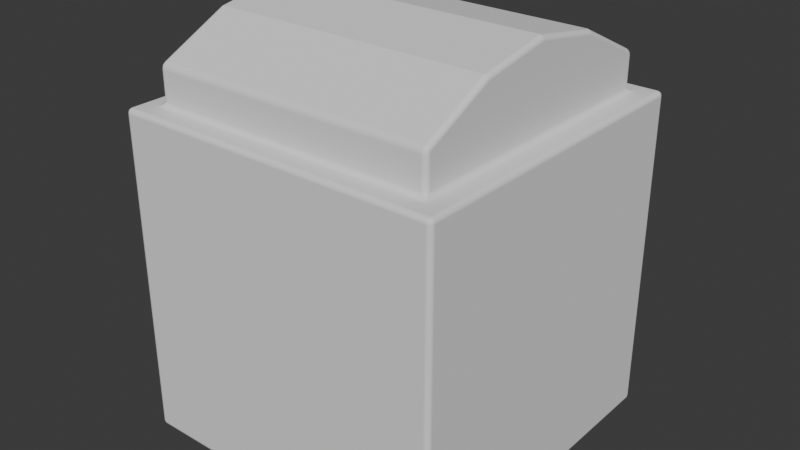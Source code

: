 # Source: Residential_Block_01.blend  (saved by Blender 5.0.119; exported with 4.5.12 LTS)
import bpy
from mathutils import Matrix  # noqa: F401  (used for matrix-valued properties, if any)

bpy.ops.wm.read_factory_settings(use_empty=True)
scene = bpy.context.scene
scene.name = 'Scene'

# ---- world
world_world = bpy.data.worlds.new('World'); scene.world = world_world
world_world.use_nodes = True; world_world.node_tree.nodes.clear()
_N = world_world.node_tree.nodes; _L = world_world.node_tree.links
n0 = _N.new('ShaderNodeOutputWorld'); n0.name = 'World Output'; n0.location = (200, 100)
n1 = _N.new('ShaderNodeBackground'); n1.name = 'Background'; n1.location = (-200, 100)
n1.inputs[0].default_value = (0.05088, 0.05088, 0.05088, 1.0)
_L.new(n1.outputs[0], n0.inputs[0])
n0.is_active_output = True
world_world.color = (0.05088, 0.05088, 0.05088)
world_world.sun_shadow_jitter_overblur = 0.0

# ---- meshes
me_cube_001 = bpy.data.meshes.new('Cube.001')
me_cube_001.from_pydata([(-1.0, -1.0, -1.0), (-0.8622, -0.8622, 1.0), (-1.0, 1.0, -1.0), (-0.8622, 0.8622, 1.0), (1.0, -1.0, -1.0), (0.8622, -0.8622, 1.0), (1.0, 1.0, -1.0), (0.8622, 0.8622, 1.0), (-1.0, -1.0, 1.0), (-1.0, 1.0, 1.0), (1.0, 1.0, 1.0), (1.0, -1.0, 1.0), (-0.8622, -0.8622, 1.23), (-0.8622, 0.8622, 1.23), (0.8622, 0.8622, 1.23), (0.8622, -0.8622, 1.23), (-0.8622, 0.0, 1.517), (0.8622, 0.0, 1.517), (-0.8622, 0.4311, 1.441), (0.8622, -0.4311, 1.441), (-0.8622, -0.4311, 1.441), (0.8622, 0.4311, 1.441)], [], [(0, 8, 9, 2), (2, 9, 10, 6), (6, 10, 11, 4), (4, 11, 8, 0), (2, 6, 4, 0), (1, 5, 15, 12), (1, 3, 9, 8), (3, 7, 10, 9), (7, 5, 11, 10), (5, 1, 8, 11), (19, 20, 12, 15), (7, 3, 13, 14), (5, 7, 14, 21, 17, 19, 15), (3, 1, 12, 20, 16, 18, 13), (21, 18, 16, 17), (14, 13, 18, 21), (17, 16, 20, 19)])
_uv = me_cube_001.uv_layers.new(name='UVMap')
_uv.uv.foreach_set('vector', [0.375, 0.0, 0.625, 0.0, 0.625, 0.25, 0.375, 0.25, 0.375, 0.25, 0.625, 0.25, 0.625, 0.5, 0.375, 0.5, 0.375, 0.5, 0.625, 0.5, 0.625, 0.75, 0.375, 0.75, 0.375, 0.75, 0.625, 0.75, 0.625, 1.0, 0.375, 1.0, 0.125, 0.5, 0.375, 0.5, 0.375, 0.75, 0.125, 0.75, 0.8578, 0.7328, 0.6422, 0.7328, 0.6422, 0.7328, 0.8578, 0.7328, 0.8578, 0.7328, 0.8578, 0.5172, 0.875, 0.5, 0.875, 0.75, 0.8578, 0.5172, 0.6422, 0.5172, 0.625, 0.5, 0.875, 0.5, 0.6422, 0.5172, 0.6422, 0.7328, 0.625, 0.75, 0.625, 0.5, 0.6422, 0.7328, 0.8578, 0.7328, 0.875, 0.75, 0.625, 0.75, 0.6422, 0.6789, 0.8578, 0.6789, 0.8578, 0.7328, 0.6422, 0.7328, 0.6422, 0.5172, 0.8578, 0.5172, 0.8578, 0.5172, 0.6422, 0.5172, 0.6422, 0.7328, 0.6422, 0.5172, 0.6422, 0.5172, 0.6422, 0.5711, 0.6422, 0.625, 0.6422, 0.6789, 0.6422, 0.7328, 0.8578, 0.5172, 0.8578, 0.7328, 0.8578, 0.7328, 0.8578, 0.6789, 0.8578, 0.625, 0.8578, 0.5711, 0.8578, 0.5172, 0.6422, 0.5711, 0.8578, 0.5711, 0.8578, 0.625, 0.6422, 0.625, 0.6422, 0.5172, 0.8578, 0.5172, 0.8578, 0.5711, 0.6422, 0.5711, 0.6422, 0.625, 0.8578, 0.625, 0.8578, 0.6789, 0.6422, 0.6789])
me_cube_001.update()

# ---- objects
ob_cube = bpy.data.objects.new('Cube', me_cube_001)

# ---- transforms, parenting, visibility, modifiers, constraints
ob_cube.location = (0.0, 0.0, 0.0)
ob_cube.scale = (4.581, 4.581, 4.581)
_m = ob_cube.modifiers.new('Bevel', 'BEVEL')
_m.width = 0.03
_m.width_pct = 0.03
_m.segments = 3
_m.harden_normals = True

# ---- collection membership
scene.collection.objects.link(ob_cube)

# ---- scene / render settings (as saved in the file)
scene.frame_start = 1; scene.frame_end = 250; scene.frame_set(1)
scene.render.engine = 'BLENDER_EEVEE_NEXT'
scene.render.bake_bias = 0.0
scene.render.bake_samples = 0
scene.cycles.sampling_pattern = 'TABULATED_SOBOL'
scene.eevee.use_volume_custom_range = False
bpy.context.view_layer.update()

# ---- added for rendering (the .blend has no active camera and no usable light): camera, sun
cam_auto = bpy.data.cameras.new('AutoCamera')
cam_auto.lens = 50.0
cam_auto.sensor_width = 36.0
cam_auto.clip_end = 1000.0
ob_auto_camera = bpy.data.objects.new('AutoCamera', cam_auto)
scene.collection.objects.link(ob_auto_camera)
ob_auto_camera.location = (16.0494, -19.2592, 14.0247)
ob_auto_camera.rotation_euler = (1.09748, -7.21219e-08, 0.694738)
scene.camera = ob_auto_camera
light_auto_sun = bpy.data.lights.new('AutoSun', 'SUN')
light_auto_sun.energy = 3.0
light_auto_sun.angle = 0.0523599
ob_auto_sun = bpy.data.objects.new('AutoSun', light_auto_sun)
scene.collection.objects.link(ob_auto_sun)
ob_auto_sun.rotation_euler = (0.872665, 0.174533, 0.523599)
bpy.context.view_layer.update()

